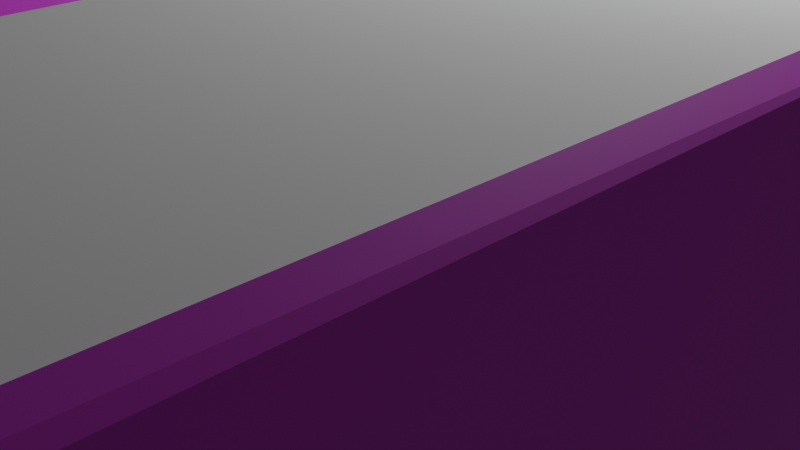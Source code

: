 # Source: 70000-1.blend  (saved by Blender 4.0.36; exported with 4.5.12 LTS)
import bpy
from mathutils import Matrix  # noqa: F401  (used for matrix-valued properties, if any)

bpy.ops.wm.read_factory_settings(use_empty=True)
scene = bpy.context.scene
scene.name = 'Scene'

# ---- collections
col_collection = bpy.data.collections.new('Collection'); scene.collection.children.link(col_collection)

# ---- images (referenced by path relative to the original .blend; pixels are not part of the script)
import os
ASSET_DIR = os.environ.get("B2B_ASSET_DIR", "")  # directory of the original .blend (textures are referenced by path, not embedded)
HERE = os.path.dirname(os.path.abspath(__file__))  # packed textures are extracted next to this script under _unpacked/

def load_image(name, relpath, width, height, colorspace="sRGB"):
    """Load a texture the original file referenced (path relative to the .blend, or extracted next to this script)."""
    p = next((c for c in (os.path.join(HERE, relpath), os.path.join(ASSET_DIR, relpath)) if relpath and os.path.exists(c)), "")
    if p:
        img = bpy.data.images.load(p, check_existing=True)
        img.name = name
    else:  # same state as the original file: an image datablock whose file is absent (Cycles renders it pink)
        img = bpy.data.images.new(name, width, height)
        img.source = "FILE"
        img.filepath = "//" + (relpath or name)
    img.colorspace_settings.name = colorspace
    return img
img_front_png = load_image('front.png', 'front.png', 1024, 1024, 'Non-Color')
img_side1_2_png = load_image('Side1_2.png', 'Side1_2.png', 1024, 1024, 'Non-Color')
img_roof_png = load_image('roof.png', 'roof.png', 1024, 1024, 'Non-Color')
img_roof_png_001 = load_image('roof.png.001', 'roof.png', 1024, 1024, 'Non-Color')
img_skirt_png = load_image('skirt.png', 'skirt.png', 1024, 1024, 'Non-Color')
img_under_png = load_image('under.png', 'under.png', 1024, 1024, 'Non-Color')
img_under_png_001 = load_image('under.png.001', 'under.png', 1024, 1024, 'Non-Color')
img_cooler2_png = load_image('cooler2.png', 'cooler2.png', 1024, 1024, 'Non-Color')
img_cooler_png = load_image('cooler.png', 'cooler.png', 1024, 1024, 'Non-Color')
img_cooler_png_001 = load_image('cooler.png.001', 'cooler.png', 1024, 1024, 'Non-Color')
img_antenna_png = load_image('antenna.png', 'antenna.png', 1024, 1024, 'Non-Color')
img_side1_2_png_001 = load_image('Side1_2.png.001', 'Side1_2.png', 1024, 1024, 'Non-Color')
img_roof_png_002 = load_image('roof.png.002', 'roof.png', 1024, 1024, 'Non-Color')
img_roof_png_003 = load_image('roof.png.003', 'roof.png', 1024, 1024, 'Non-Color')
img_cooler_png_002 = load_image('cooler.png.002', 'cooler.png', 1024, 1024, 'Non-Color')
img_cooler2_png_001 = load_image('cooler2.png.001', 'cooler2.png', 1024, 1024, 'Non-Color')
img_under_png_002 = load_image('under.png.002', 'under.png', 1024, 1024, 'Non-Color')
img_horo2_png = load_image('horo2.png', 'horo2.png', 1024, 1024, 'Non-Color')
img_horo2_png_001 = load_image('horo2.png.001', 'horo2.png', 1024, 1024, 'Non-Color')
img_side1_png = load_image('Side1.png', 'Side1.png', 1024, 1024, 'sRGB')
img_cooler2_png_002 = load_image('cooler2.png.002', 'cooler2.png', 1024, 1024, 'Non-Color')
img_cooler_png_003 = load_image('cooler.png.003', 'cooler.png', 1024, 1024, 'Non-Color')
img_cooler_png_004 = load_image('cooler.png.004', 'cooler.png', 1024, 1024, 'Non-Color')
img_cooler_png_005 = load_image('cooler.png.005', 'cooler.png', 1024, 1024, 'Non-Color')
img_cooler2_png_003 = load_image('cooler2.png.003', 'cooler2.png', 1024, 1024, 'Non-Color')
img_under_png_003 = load_image('under.png.003', 'under.png', 1024, 1024, 'Non-Color')
img_under_png_004 = load_image('under.png.004', 'under.png', 1024, 1024, 'Non-Color')
img_side1_png_002 = load_image('Side1.png.002', 'Side1.png', 1024, 1024, 'sRGB')

# ---- materials (node trees are filled in below, after node groups)
mat_70000tc1material = bpy.data.materials.new('70000tc1Material')
mat_70000tc1material.diffuse_color = (1.0, 1.0, 1.0, 1.0)
mat_70000tc1material.specular_color = (0.0, 0.0, 0.0)
mat_70000tc1material.specular_intensity = 0.0
mat_70000tc1material_001 = bpy.data.materials.new('70000tc1Material.001')
mat_70000tc1material_001.diffuse_color = (1.0, 1.0, 1.0, 1.0)
mat_70000tc1material_001.specular_color = (0.0, 0.0, 0.0)
mat_70000tc1material_001.specular_intensity = 0.0
mat_70000tc1material_002 = bpy.data.materials.new('70000tc1Material.002')
mat_70000tc1material_002.diffuse_color = (1.0, 1.0, 1.0, 1.0)
mat_70000tc1material_002.specular_color = (0.0, 0.0, 0.0)
mat_70000tc1material_002.specular_intensity = 0.0
mat_70000tc1material_003 = bpy.data.materials.new('70000tc1Material.003')
mat_70000tc1material_003.diffuse_color = (1.0, 1.0, 1.0, 1.0)
mat_70000tc1material_003.specular_color = (0.0, 0.0, 0.0)
mat_70000tc1material_003.specular_intensity = 0.0
mat_70000tc1material_004 = bpy.data.materials.new('70000tc1Material.004')
mat_70000tc1material_004.diffuse_color = (1.0, 1.0, 1.0, 1.0)
mat_70000tc1material_004.specular_color = (0.0, 0.0, 0.0)
mat_70000tc1material_004.specular_intensity = 0.0
mat_70000tc1material_005 = bpy.data.materials.new('70000tc1Material.005')
mat_70000tc1material_005.diffuse_color = (1.0, 1.0, 1.0, 1.0)
mat_70000tc1material_005.specular_color = (0.0, 0.0, 0.0)
mat_70000tc1material_005.specular_intensity = 0.0
mat_70000tc1material_006 = bpy.data.materials.new('70000tc1Material.006')
mat_70000tc1material_006.diffuse_color = (1.0, 1.0, 1.0, 1.0)
mat_70000tc1material_006.specular_color = (0.0, 0.0, 0.0)
mat_70000tc1material_006.specular_intensity = 0.0
mat_70000tc1material_007 = bpy.data.materials.new('70000tc1Material.007')
mat_70000tc1material_007.diffuse_color = (1.0, 1.0, 1.0, 1.0)
mat_70000tc1material_007.specular_color = (0.0, 0.0, 0.0)
mat_70000tc1material_007.specular_intensity = 0.0
mat_70000tc1material_008 = bpy.data.materials.new('70000tc1Material.008')
mat_70000tc1material_008.diffuse_color = (1.0, 1.0, 1.0, 1.0)
mat_70000tc1material_008.specular_color = (0.0, 0.0, 0.0)
mat_70000tc1material_008.specular_intensity = 0.0
mat_70000tc1material_009 = bpy.data.materials.new('70000tc1Material.009')
mat_70000tc1material_009.diffuse_color = (1.0, 1.0, 1.0, 1.0)
mat_70000tc1material_009.specular_color = (0.0, 0.0, 0.0)
mat_70000tc1material_009.specular_intensity = 0.0
mat_70000tc1material_010 = bpy.data.materials.new('70000tc1Material.010')
mat_70000tc1material_010.diffuse_color = (1.0, 1.0, 1.0, 1.0)
mat_70000tc1material_010.specular_color = (0.0, 0.0, 0.0)
mat_70000tc1material_010.specular_intensity = 0.0
mat_70000tc1material_011 = bpy.data.materials.new('70000tc1Material.011')
mat_70000tc1material_011.diffuse_color = (1.0, 1.0, 1.0, 1.0)
mat_70000tc1material_011.specular_color = (0.0, 0.0, 0.0)
mat_70000tc1material_011.specular_intensity = 0.0
mat_70000tc1material_012 = bpy.data.materials.new('70000tc1Material.012')
mat_70000tc1material_012.diffuse_color = (1.0, 1.0, 1.0, 1.0)
mat_70000tc1material_012.specular_color = (0.0, 0.0, 0.0)
mat_70000tc1material_012.specular_intensity = 0.0
mat_70000tc1material_013 = bpy.data.materials.new('70000tc1Material.013')
mat_70000tc1material_013.diffuse_color = (1.0, 1.0, 1.0, 1.0)
mat_70000tc1material_013.specular_color = (0.0, 0.0, 0.0)
mat_70000tc1material_013.specular_intensity = 0.0
mat_70000tc1material_014 = bpy.data.materials.new('70000tc1Material.014')
mat_70000tc1material_014.diffuse_color = (1.0, 1.0, 1.0, 1.0)
mat_70000tc1material_014.specular_color = (0.0, 0.0, 0.0)
mat_70000tc1material_014.specular_intensity = 0.0
mat_70000tc1material_015 = bpy.data.materials.new('70000tc1Material.015')
mat_70000tc1material_015.diffuse_color = (1.0, 1.0, 1.0, 1.0)
mat_70000tc1material_015.specular_color = (0.0, 0.0, 0.0)
mat_70000tc1material_015.specular_intensity = 0.0
mat_70000tc1material_016 = bpy.data.materials.new('70000tc1Material.016')
mat_70000tc1material_016.diffuse_color = (1.0, 1.0, 1.0, 1.0)
mat_70000tc1material_016.specular_color = (0.0, 0.0, 0.0)
mat_70000tc1material_016.specular_intensity = 0.0
mat_70000tc1material_017 = bpy.data.materials.new('70000tc1Material.017')
mat_70000tc1material_017.diffuse_color = (1.0, 1.0, 1.0, 1.0)
mat_70000tc1material_017.specular_color = (0.0, 0.0, 0.0)
mat_70000tc1material_017.specular_intensity = 0.0
mat_70000tc1material_018 = bpy.data.materials.new('70000tc1Material.018')
mat_70000tc1material_018.diffuse_color = (1.0, 1.0, 1.0, 1.0)
mat_70000tc1material_018.specular_color = (0.0, 0.0, 0.0)
mat_70000tc1material_018.specular_intensity = 0.0
mat_70000tc1material_019 = bpy.data.materials.new('70000tc1Material.019')
mat_70000tc1material_019.diffuse_color = (0.0, 0.0, 0.0, 1.0)
mat_70000tc1material_019.specular_color = (0.0, 0.0, 0.0)
mat_70000tc1material_019.specular_intensity = 0.0
mat_70000tc1material_020 = bpy.data.materials.new('70000tc1Material.020')
mat_70000tc1material_020.diffuse_color = (1.0, 1.0, 1.0, 1.0)
mat_70000tc1material_020.specular_color = (0.0, 0.0, 0.0)
mat_70000tc1material_020.specular_intensity = 0.0
mat_001 = bpy.data.materials.new('マテリアル.001')
mat_001.use_transparent_shadow = False
mat_x = bpy.data.materials.new('マテリアル')
mat_x.use_transparent_shadow = False
mat_002 = bpy.data.materials.new('マテリアル.002')
mat_002.use_transparent_shadow = False
mat_70000tc1material_022 = bpy.data.materials.new('70000tc1Material.022')
mat_70000tc1material_022.diffuse_color = (1.0, 1.0, 1.0, 1.0)
mat_70000tc1material_022.specular_color = (0.0, 0.0, 0.0)
mat_70000tc1material_022.specular_intensity = 0.0
mat_70000tc1material_023 = bpy.data.materials.new('70000tc1Material.023')
mat_70000tc1material_023.diffuse_color = (1.0, 1.0, 1.0, 1.0)
mat_70000tc1material_023.specular_color = (0.0, 0.0, 0.0)
mat_70000tc1material_023.specular_intensity = 0.0
mat_70000tc1material_024 = bpy.data.materials.new('70000tc1Material.024')
mat_70000tc1material_024.diffuse_color = (1.0, 1.0, 1.0, 1.0)
mat_70000tc1material_024.specular_color = (0.0, 0.0, 0.0)
mat_70000tc1material_024.specular_intensity = 0.0
mat_70000tc1material_025 = bpy.data.materials.new('70000tc1Material.025')
mat_70000tc1material_025.diffuse_color = (1.0, 1.0, 1.0, 1.0)
mat_70000tc1material_025.specular_color = (0.0, 0.0, 0.0)
mat_70000tc1material_025.specular_intensity = 0.0
mat_70000tc1material_026 = bpy.data.materials.new('70000tc1Material.026')
mat_70000tc1material_026.diffuse_color = (1.0, 1.0, 1.0, 1.0)
mat_70000tc1material_026.specular_color = (0.0, 0.0, 0.0)
mat_70000tc1material_026.specular_intensity = 0.0
mat_70000tc1material_027 = bpy.data.materials.new('70000tc1Material.027')
mat_70000tc1material_027.diffuse_color = (1.0, 1.0, 1.0, 1.0)
mat_70000tc1material_027.specular_color = (0.0, 0.0, 0.0)
mat_70000tc1material_027.specular_intensity = 0.0
mat_70000tc1material_028 = bpy.data.materials.new('70000tc1Material.028')
mat_70000tc1material_028.diffuse_color = (1.0, 1.0, 1.0, 1.0)
mat_70000tc1material_028.specular_color = (0.0, 0.0, 0.0)
mat_70000tc1material_028.specular_intensity = 0.0
mat_70000tc1material_029 = bpy.data.materials.new('70000tc1Material.029')
mat_70000tc1material_029.diffuse_color = (0.0, 0.0, 0.0, 1.0)
mat_70000tc1material_029.specular_color = (0.0, 0.0, 0.0)
mat_70000tc1material_029.specular_intensity = 0.0
mat_004 = bpy.data.materials.new('マテリアル.004')
mat_004.use_transparent_shadow = False

# ---- material node trees
mat_70000tc1material.use_nodes = True; mat_70000tc1material.node_tree.nodes.clear()
_N = mat_70000tc1material.node_tree.nodes; _L = mat_70000tc1material.node_tree.links
n0 = _N.new('ShaderNodeBsdfPrincipled'); n0.name = 'プリンシプルBSDF'; n0.location = (10, 300)
n0.inputs[3].default_value = 1.45
n0.inputs[13].default_value = 0.0
n0.inputs[14].default_value = (0.0, 0.0, 0.0, 1.0)
n0.inputs[27].default_value = (0.0, 0.0, 0.0, 1.0)
n1 = _N.new('ShaderNodeOutputMaterial'); n1.name = 'マテリアル出力'; n1.location = (300, 300)
n2 = _N.new('ShaderNodeTexImage'); n2.name = '画像テクスチャ'; n2.location = (-300, 150)
n2.image = img_front_png
n3 = _N.new('ShaderNodeMath'); n3.name = 'Math'; n3.location = (0, 0)
n3.hide = True
n3.operation = 'GREATER_THAN'
_L.new(n0.outputs[0], n1.inputs[0])
_L.new(n2.outputs[0], n0.inputs[0])
_L.new(n2.outputs[1], n3.inputs[0])
_L.new(n3.outputs[0], n0.inputs[4])
n1.is_active_output = True
mat_70000tc1material_001.use_nodes = True; mat_70000tc1material_001.node_tree.nodes.clear()
_N = mat_70000tc1material_001.node_tree.nodes; _L = mat_70000tc1material_001.node_tree.links
n0 = _N.new('ShaderNodeBsdfPrincipled'); n0.name = 'プリンシプルBSDF'; n0.location = (10, 300)
n0.inputs[3].default_value = 1.45
n0.inputs[13].default_value = 0.0
n0.inputs[14].default_value = (0.0, 0.0, 0.0, 1.0)
n0.inputs[27].default_value = (0.0, 0.0, 0.0, 1.0)
n1 = _N.new('ShaderNodeOutputMaterial'); n1.name = 'マテリアル出力'; n1.location = (300, 300)
n2 = _N.new('ShaderNodeTexImage'); n2.name = '画像テクスチャ'; n2.location = (-300, 150)
n2.image = img_side1_2_png
n3 = _N.new('ShaderNodeMath'); n3.name = 'Math'; n3.location = (0, 0)
n3.hide = True
n3.operation = 'GREATER_THAN'
_L.new(n0.outputs[0], n1.inputs[0])
_L.new(n2.outputs[0], n0.inputs[0])
_L.new(n2.outputs[1], n3.inputs[0])
_L.new(n3.outputs[0], n0.inputs[4])
n1.is_active_output = True
mat_70000tc1material_002.use_nodes = True; mat_70000tc1material_002.node_tree.nodes.clear()
_N = mat_70000tc1material_002.node_tree.nodes; _L = mat_70000tc1material_002.node_tree.links
n0 = _N.new('ShaderNodeBsdfPrincipled'); n0.name = 'プリンシプルBSDF'; n0.location = (10, 300)
n0.inputs[3].default_value = 1.45
n0.inputs[13].default_value = 0.0
n0.inputs[14].default_value = (0.0, 0.0, 0.0, 1.0)
n0.inputs[27].default_value = (0.0, 0.0, 0.0, 1.0)
n1 = _N.new('ShaderNodeOutputMaterial'); n1.name = 'マテリアル出力'; n1.location = (300, 300)
n2 = _N.new('ShaderNodeTexImage'); n2.name = '画像テクスチャ'; n2.location = (-300, 150)
n2.image = img_roof_png
n3 = _N.new('ShaderNodeMath'); n3.name = 'Math'; n3.location = (0, 0)
n3.hide = True
n3.operation = 'GREATER_THAN'
_L.new(n0.outputs[0], n1.inputs[0])
_L.new(n2.outputs[0], n0.inputs[0])
_L.new(n2.outputs[1], n3.inputs[0])
_L.new(n3.outputs[0], n0.inputs[4])
n1.is_active_output = True
mat_70000tc1material_003.use_nodes = True; mat_70000tc1material_003.node_tree.nodes.clear()
_N = mat_70000tc1material_003.node_tree.nodes; _L = mat_70000tc1material_003.node_tree.links
n0 = _N.new('ShaderNodeBsdfPrincipled'); n0.name = 'プリンシプルBSDF'; n0.location = (10, 300)
n0.inputs[3].default_value = 1.45
n0.inputs[13].default_value = 0.0
n0.inputs[14].default_value = (0.0, 0.0, 0.0, 1.0)
n0.inputs[27].default_value = (0.0, 0.0, 0.0, 1.0)
n1 = _N.new('ShaderNodeOutputMaterial'); n1.name = 'マテリアル出力'; n1.location = (300, 300)
n2 = _N.new('ShaderNodeTexImage'); n2.name = '画像テクスチャ'; n2.location = (-300, 150)
n2.image = img_roof_png_001
n3 = _N.new('ShaderNodeMath'); n3.name = 'Math'; n3.location = (0, 0)
n3.hide = True
n3.operation = 'GREATER_THAN'
_L.new(n0.outputs[0], n1.inputs[0])
_L.new(n2.outputs[0], n0.inputs[0])
_L.new(n2.outputs[1], n3.inputs[0])
_L.new(n3.outputs[0], n0.inputs[4])
n1.is_active_output = True
mat_70000tc1material_004.use_nodes = True; mat_70000tc1material_004.node_tree.nodes.clear()
_N = mat_70000tc1material_004.node_tree.nodes; _L = mat_70000tc1material_004.node_tree.links
n0 = _N.new('ShaderNodeBsdfPrincipled'); n0.name = 'プリンシプルBSDF'; n0.location = (10, 300)
n0.inputs[3].default_value = 1.45
n0.inputs[13].default_value = 0.0
n0.inputs[14].default_value = (0.0, 0.0, 0.0, 1.0)
n0.inputs[27].default_value = (0.0, 0.0, 0.0, 1.0)
n1 = _N.new('ShaderNodeOutputMaterial'); n1.name = 'マテリアル出力'; n1.location = (300, 300)
n2 = _N.new('ShaderNodeTexImage'); n2.name = '画像テクスチャ'; n2.location = (-300, 150)
n2.image = img_skirt_png
n3 = _N.new('ShaderNodeMath'); n3.name = 'Math'; n3.location = (0, 0)
n3.hide = True
n3.operation = 'GREATER_THAN'
_L.new(n0.outputs[0], n1.inputs[0])
_L.new(n2.outputs[0], n0.inputs[0])
_L.new(n2.outputs[1], n3.inputs[0])
_L.new(n3.outputs[0], n0.inputs[4])
n1.is_active_output = True
mat_70000tc1material_005.use_nodes = True; mat_70000tc1material_005.node_tree.nodes.clear()
_N = mat_70000tc1material_005.node_tree.nodes; _L = mat_70000tc1material_005.node_tree.links
n0 = _N.new('ShaderNodeBsdfPrincipled'); n0.name = 'プリンシプルBSDF'; n0.location = (10, 300)
n0.inputs[3].default_value = 1.45
n0.inputs[13].default_value = 0.0
n0.inputs[14].default_value = (0.0, 0.0, 0.0, 1.0)
n0.inputs[27].default_value = (0.0, 0.0, 0.0, 1.0)
n1 = _N.new('ShaderNodeOutputMaterial'); n1.name = 'マテリアル出力'; n1.location = (300, 300)
n2 = _N.new('ShaderNodeTexImage'); n2.name = '画像テクスチャ'; n2.location = (-300, 150)
n2.image = img_under_png
n3 = _N.new('ShaderNodeMath'); n3.name = 'Math'; n3.location = (0, 0)
n3.hide = True
n3.operation = 'GREATER_THAN'
_L.new(n0.outputs[0], n1.inputs[0])
_L.new(n2.outputs[0], n0.inputs[0])
_L.new(n2.outputs[1], n3.inputs[0])
_L.new(n3.outputs[0], n0.inputs[4])
n1.is_active_output = True
mat_70000tc1material_006.use_nodes = True; mat_70000tc1material_006.node_tree.nodes.clear()
_N = mat_70000tc1material_006.node_tree.nodes; _L = mat_70000tc1material_006.node_tree.links
n0 = _N.new('ShaderNodeBsdfPrincipled'); n0.name = 'プリンシプルBSDF'; n0.location = (10, 300)
n0.inputs[3].default_value = 1.45
n0.inputs[13].default_value = 0.0
n0.inputs[14].default_value = (0.0, 0.0, 0.0, 1.0)
n0.inputs[27].default_value = (0.0, 0.0, 0.0, 1.0)
n1 = _N.new('ShaderNodeOutputMaterial'); n1.name = 'マテリアル出力'; n1.location = (300, 300)
n2 = _N.new('ShaderNodeTexImage'); n2.name = '画像テクスチャ'; n2.location = (-300, 150)
n2.image = img_under_png_001
n3 = _N.new('ShaderNodeMath'); n3.name = 'Math'; n3.location = (0, 0)
n3.hide = True
n3.operation = 'GREATER_THAN'
_L.new(n0.outputs[0], n1.inputs[0])
_L.new(n2.outputs[0], n0.inputs[0])
_L.new(n2.outputs[1], n3.inputs[0])
_L.new(n3.outputs[0], n0.inputs[4])
n1.is_active_output = True
mat_70000tc1material_007.use_nodes = True; mat_70000tc1material_007.node_tree.nodes.clear()
_N = mat_70000tc1material_007.node_tree.nodes; _L = mat_70000tc1material_007.node_tree.links
n0 = _N.new('ShaderNodeBsdfPrincipled'); n0.name = 'プリンシプルBSDF'; n0.location = (10, 300)
n0.inputs[3].default_value = 1.45
n0.inputs[13].default_value = 0.0
n0.inputs[14].default_value = (0.0, 0.0, 0.0, 1.0)
n0.inputs[27].default_value = (0.0, 0.0, 0.0, 1.0)
n1 = _N.new('ShaderNodeOutputMaterial'); n1.name = 'マテリアル出力'; n1.location = (300, 300)
n2 = _N.new('ShaderNodeTexImage'); n2.name = '画像テクスチャ'; n2.location = (-300, 150)
n2.image = img_cooler2_png
n3 = _N.new('ShaderNodeMath'); n3.name = 'Math'; n3.location = (0, 0)
n3.hide = True
n3.operation = 'GREATER_THAN'
_L.new(n0.outputs[0], n1.inputs[0])
_L.new(n2.outputs[0], n0.inputs[0])
_L.new(n2.outputs[1], n3.inputs[0])
_L.new(n3.outputs[0], n0.inputs[4])
n1.is_active_output = True
mat_70000tc1material_008.use_nodes = True; mat_70000tc1material_008.node_tree.nodes.clear()
_N = mat_70000tc1material_008.node_tree.nodes; _L = mat_70000tc1material_008.node_tree.links
n0 = _N.new('ShaderNodeBsdfPrincipled'); n0.name = 'プリンシプルBSDF'; n0.location = (10, 300)
n0.inputs[3].default_value = 1.45
n0.inputs[13].default_value = 0.0
n0.inputs[14].default_value = (0.0, 0.0, 0.0, 1.0)
n0.inputs[27].default_value = (0.0, 0.0, 0.0, 1.0)
n1 = _N.new('ShaderNodeOutputMaterial'); n1.name = 'マテリアル出力'; n1.location = (300, 300)
n2 = _N.new('ShaderNodeTexImage'); n2.name = '画像テクスチャ'; n2.location = (-300, 150)
n2.image = img_cooler_png
n3 = _N.new('ShaderNodeMath'); n3.name = 'Math'; n3.location = (0, 0)
n3.hide = True
n3.operation = 'GREATER_THAN'
_L.new(n0.outputs[0], n1.inputs[0])
_L.new(n2.outputs[0], n0.inputs[0])
_L.new(n2.outputs[1], n3.inputs[0])
_L.new(n3.outputs[0], n0.inputs[4])
n1.is_active_output = True
mat_70000tc1material_009.use_nodes = True; mat_70000tc1material_009.node_tree.nodes.clear()
_N = mat_70000tc1material_009.node_tree.nodes; _L = mat_70000tc1material_009.node_tree.links
n0 = _N.new('ShaderNodeBsdfPrincipled'); n0.name = 'プリンシプルBSDF'; n0.location = (10, 300)
n0.inputs[3].default_value = 1.45
n0.inputs[13].default_value = 0.0
n0.inputs[14].default_value = (0.0, 0.0, 0.0, 1.0)
n0.inputs[27].default_value = (0.0, 0.0, 0.0, 1.0)
n1 = _N.new('ShaderNodeOutputMaterial'); n1.name = 'マテリアル出力'; n1.location = (300, 300)
n2 = _N.new('ShaderNodeTexImage'); n2.name = '画像テクスチャ'; n2.location = (-300, 150)
n2.image = img_cooler_png_001
n3 = _N.new('ShaderNodeMath'); n3.name = 'Math'; n3.location = (0, 0)
n3.hide = True
n3.operation = 'GREATER_THAN'
_L.new(n0.outputs[0], n1.inputs[0])
_L.new(n2.outputs[0], n0.inputs[0])
_L.new(n2.outputs[1], n3.inputs[0])
_L.new(n3.outputs[0], n0.inputs[4])
n1.is_active_output = True
mat_70000tc1material_010.use_nodes = True; mat_70000tc1material_010.node_tree.nodes.clear()
_N = mat_70000tc1material_010.node_tree.nodes; _L = mat_70000tc1material_010.node_tree.links
n0 = _N.new('ShaderNodeBsdfPrincipled'); n0.name = 'プリンシプルBSDF'; n0.location = (10, 300)
n0.inputs[3].default_value = 1.45
n0.inputs[13].default_value = 0.0
n0.inputs[14].default_value = (0.0, 0.0, 0.0, 1.0)
n0.inputs[27].default_value = (0.0, 0.0, 0.0, 1.0)
n1 = _N.new('ShaderNodeOutputMaterial'); n1.name = 'マテリアル出力'; n1.location = (300, 300)
n2 = _N.new('ShaderNodeTexImage'); n2.name = '画像テクスチャ'; n2.location = (-300, 150)
n2.image = img_antenna_png
n3 = _N.new('ShaderNodeMath'); n3.name = 'Math'; n3.location = (0, 0)
n3.hide = True
n3.operation = 'GREATER_THAN'
_L.new(n0.outputs[0], n1.inputs[0])
_L.new(n2.outputs[0], n0.inputs[0])
_L.new(n2.outputs[1], n3.inputs[0])
_L.new(n3.outputs[0], n0.inputs[4])
n1.is_active_output = True
mat_70000tc1material_011.use_nodes = True; mat_70000tc1material_011.node_tree.nodes.clear()
_N = mat_70000tc1material_011.node_tree.nodes; _L = mat_70000tc1material_011.node_tree.links
n0 = _N.new('ShaderNodeBsdfPrincipled'); n0.name = 'プリンシプルBSDF'; n0.location = (10, 300)
n0.inputs[3].default_value = 1.45
n0.inputs[13].default_value = 0.0
n0.inputs[14].default_value = (0.0, 0.0, 0.0, 1.0)
n0.inputs[27].default_value = (0.0, 0.0, 0.0, 1.0)
n1 = _N.new('ShaderNodeOutputMaterial'); n1.name = 'マテリアル出力'; n1.location = (300, 300)
n2 = _N.new('ShaderNodeTexImage'); n2.name = '画像テクスチャ'; n2.location = (-300, 150)
n2.image = img_side1_2_png_001
n3 = _N.new('ShaderNodeMath'); n3.name = 'Math'; n3.location = (0, 0)
n3.hide = True
n3.operation = 'GREATER_THAN'
_L.new(n0.outputs[0], n1.inputs[0])
_L.new(n2.outputs[0], n0.inputs[0])
_L.new(n2.outputs[1], n3.inputs[0])
_L.new(n3.outputs[0], n0.inputs[4])
n1.is_active_output = True
mat_70000tc1material_012.use_nodes = True; mat_70000tc1material_012.node_tree.nodes.clear()
_N = mat_70000tc1material_012.node_tree.nodes; _L = mat_70000tc1material_012.node_tree.links
n0 = _N.new('ShaderNodeBsdfPrincipled'); n0.name = 'プリンシプルBSDF'; n0.location = (10, 300)
n0.inputs[3].default_value = 1.45
n0.inputs[13].default_value = 0.0
n0.inputs[14].default_value = (0.0, 0.0, 0.0, 1.0)
n0.inputs[27].default_value = (0.0, 0.0, 0.0, 1.0)
n1 = _N.new('ShaderNodeOutputMaterial'); n1.name = 'マテリアル出力'; n1.location = (300, 300)
n2 = _N.new('ShaderNodeTexImage'); n2.name = '画像テクスチャ'; n2.location = (-300, 150)
n2.image = img_roof_png_002
n3 = _N.new('ShaderNodeMath'); n3.name = 'Math'; n3.location = (0, 0)
n3.hide = True
n3.operation = 'GREATER_THAN'
_L.new(n0.outputs[0], n1.inputs[0])
_L.new(n2.outputs[0], n0.inputs[0])
_L.new(n2.outputs[1], n3.inputs[0])
_L.new(n3.outputs[0], n0.inputs[4])
n1.is_active_output = True
mat_70000tc1material_013.use_nodes = True; mat_70000tc1material_013.node_tree.nodes.clear()
_N = mat_70000tc1material_013.node_tree.nodes; _L = mat_70000tc1material_013.node_tree.links
n0 = _N.new('ShaderNodeBsdfPrincipled'); n0.name = 'プリンシプルBSDF'; n0.location = (10, 300)
n0.inputs[3].default_value = 1.45
n0.inputs[13].default_value = 0.0
n0.inputs[14].default_value = (0.0, 0.0, 0.0, 1.0)
n0.inputs[27].default_value = (0.0, 0.0, 0.0, 1.0)
n1 = _N.new('ShaderNodeOutputMaterial'); n1.name = 'マテリアル出力'; n1.location = (300, 300)
n2 = _N.new('ShaderNodeTexImage'); n2.name = '画像テクスチャ'; n2.location = (-300, 150)
n2.image = img_roof_png_003
n3 = _N.new('ShaderNodeMath'); n3.name = 'Math'; n3.location = (0, 0)
n3.hide = True
n3.operation = 'GREATER_THAN'
_L.new(n0.outputs[0], n1.inputs[0])
_L.new(n2.outputs[0], n0.inputs[0])
_L.new(n2.outputs[1], n3.inputs[0])
_L.new(n3.outputs[0], n0.inputs[4])
n1.is_active_output = True
mat_70000tc1material_014.use_nodes = True; mat_70000tc1material_014.node_tree.nodes.clear()
_N = mat_70000tc1material_014.node_tree.nodes; _L = mat_70000tc1material_014.node_tree.links
n0 = _N.new('ShaderNodeBsdfPrincipled'); n0.name = 'プリンシプルBSDF'; n0.location = (10, 300)
n0.inputs[3].default_value = 1.45
n0.inputs[13].default_value = 0.0
n0.inputs[14].default_value = (0.0, 0.0, 0.0, 1.0)
n0.inputs[27].default_value = (0.0, 0.0, 0.0, 1.0)
n1 = _N.new('ShaderNodeOutputMaterial'); n1.name = 'マテリアル出力'; n1.location = (300, 300)
n2 = _N.new('ShaderNodeTexImage'); n2.name = '画像テクスチャ'; n2.location = (-300, 150)
n2.image = img_cooler_png_002
n3 = _N.new('ShaderNodeMath'); n3.name = 'Math'; n3.location = (0, 0)
n3.hide = True
n3.operation = 'GREATER_THAN'
_L.new(n0.outputs[0], n1.inputs[0])
_L.new(n2.outputs[0], n0.inputs[0])
_L.new(n2.outputs[1], n3.inputs[0])
_L.new(n3.outputs[0], n0.inputs[4])
n1.is_active_output = True
mat_70000tc1material_015.use_nodes = True; mat_70000tc1material_015.node_tree.nodes.clear()
_N = mat_70000tc1material_015.node_tree.nodes; _L = mat_70000tc1material_015.node_tree.links
n0 = _N.new('ShaderNodeBsdfPrincipled'); n0.name = 'プリンシプルBSDF'; n0.location = (10, 300)
n0.inputs[3].default_value = 1.45
n0.inputs[13].default_value = 0.0
n0.inputs[14].default_value = (0.0, 0.0, 0.0, 1.0)
n0.inputs[27].default_value = (0.0, 0.0, 0.0, 1.0)
n1 = _N.new('ShaderNodeOutputMaterial'); n1.name = 'マテリアル出力'; n1.location = (300, 300)
n2 = _N.new('ShaderNodeTexImage'); n2.name = '画像テクスチャ'; n2.location = (-300, 150)
n2.image = img_cooler2_png_001
n3 = _N.new('ShaderNodeMath'); n3.name = 'Math'; n3.location = (0, 0)
n3.hide = True
n3.operation = 'GREATER_THAN'
_L.new(n0.outputs[0], n1.inputs[0])
_L.new(n2.outputs[0], n0.inputs[0])
_L.new(n2.outputs[1], n3.inputs[0])
_L.new(n3.outputs[0], n0.inputs[4])
n1.is_active_output = True
mat_70000tc1material_016.use_nodes = True; mat_70000tc1material_016.node_tree.nodes.clear()
_N = mat_70000tc1material_016.node_tree.nodes; _L = mat_70000tc1material_016.node_tree.links
n0 = _N.new('ShaderNodeBsdfPrincipled'); n0.name = 'プリンシプルBSDF'; n0.location = (10, 300)
n0.inputs[3].default_value = 1.45
n0.inputs[13].default_value = 0.0
n0.inputs[14].default_value = (0.0, 0.0, 0.0, 1.0)
n0.inputs[27].default_value = (0.0, 0.0, 0.0, 1.0)
n1 = _N.new('ShaderNodeOutputMaterial'); n1.name = 'マテリアル出力'; n1.location = (300, 300)
n2 = _N.new('ShaderNodeTexImage'); n2.name = '画像テクスチャ'; n2.location = (-300, 150)
n2.image = img_under_png_002
n3 = _N.new('ShaderNodeMath'); n3.name = 'Math'; n3.location = (0, 0)
n3.hide = True
n3.operation = 'GREATER_THAN'
_L.new(n0.outputs[0], n1.inputs[0])
_L.new(n2.outputs[0], n0.inputs[0])
_L.new(n2.outputs[1], n3.inputs[0])
_L.new(n3.outputs[0], n0.inputs[4])
n1.is_active_output = True
mat_70000tc1material_017.use_nodes = True; mat_70000tc1material_017.node_tree.nodes.clear()
_N = mat_70000tc1material_017.node_tree.nodes; _L = mat_70000tc1material_017.node_tree.links
n0 = _N.new('ShaderNodeBsdfPrincipled'); n0.name = 'プリンシプルBSDF'; n0.location = (10, 300)
n0.inputs[0].default_value = (1.0, 1.0, 1.0, 1.0)
n0.inputs[3].default_value = 1.45
n0.inputs[13].default_value = 0.0
n0.inputs[14].default_value = (0.0, 0.0, 0.0, 1.0)
n0.inputs[27].default_value = (0.0, 0.0, 0.0, 1.0)
n1 = _N.new('ShaderNodeOutputMaterial'); n1.name = 'マテリアル出力'; n1.location = (300, 300)
_L.new(n0.outputs[0], n1.inputs[0])
n1.is_active_output = True
mat_70000tc1material_018.use_nodes = True; mat_70000tc1material_018.node_tree.nodes.clear()
_N = mat_70000tc1material_018.node_tree.nodes; _L = mat_70000tc1material_018.node_tree.links
n0 = _N.new('ShaderNodeBsdfPrincipled'); n0.name = 'プリンシプルBSDF'; n0.location = (10, 300)
n0.inputs[3].default_value = 1.45
n0.inputs[13].default_value = 0.0
n0.inputs[14].default_value = (0.0, 0.0, 0.0, 1.0)
n0.inputs[27].default_value = (0.0, 0.0, 0.0, 1.0)
n1 = _N.new('ShaderNodeOutputMaterial'); n1.name = 'マテリアル出力'; n1.location = (300, 300)
n2 = _N.new('ShaderNodeTexImage'); n2.name = '画像テクスチャ'; n2.location = (-300, 150)
n2.image = img_horo2_png
n3 = _N.new('ShaderNodeMath'); n3.name = 'Math'; n3.location = (0, 0)
n3.hide = True
n3.operation = 'GREATER_THAN'
_L.new(n0.outputs[0], n1.inputs[0])
_L.new(n2.outputs[0], n0.inputs[0])
_L.new(n2.outputs[1], n3.inputs[0])
_L.new(n3.outputs[0], n0.inputs[4])
n1.is_active_output = True
mat_70000tc1material_019.use_nodes = True; mat_70000tc1material_019.node_tree.nodes.clear()
_N = mat_70000tc1material_019.node_tree.nodes; _L = mat_70000tc1material_019.node_tree.links
n0 = _N.new('ShaderNodeBsdfPrincipled'); n0.name = 'プリンシプルBSDF'; n0.location = (10, 300)
n0.inputs[0].default_value = (0.0, 0.0, 0.0, 1.0)
n0.inputs[3].default_value = 1.45
n0.inputs[13].default_value = 0.0
n0.inputs[14].default_value = (0.0, 0.0, 0.0, 1.0)
n0.inputs[27].default_value = (0.0, 0.0, 0.0, 1.0)
n1 = _N.new('ShaderNodeOutputMaterial'); n1.name = 'マテリアル出力'; n1.location = (300, 300)
_L.new(n0.outputs[0], n1.inputs[0])
n1.is_active_output = True
mat_70000tc1material_020.use_nodes = True; mat_70000tc1material_020.node_tree.nodes.clear()
_N = mat_70000tc1material_020.node_tree.nodes; _L = mat_70000tc1material_020.node_tree.links
n0 = _N.new('ShaderNodeBsdfPrincipled'); n0.name = 'プリンシプルBSDF'; n0.location = (10, 300)
n0.inputs[3].default_value = 1.45
n0.inputs[13].default_value = 0.0
n0.inputs[14].default_value = (0.0, 0.0, 0.0, 1.0)
n0.inputs[27].default_value = (0.0, 0.0, 0.0, 1.0)
n1 = _N.new('ShaderNodeOutputMaterial'); n1.name = 'マテリアル出力'; n1.location = (300, 300)
n2 = _N.new('ShaderNodeTexImage'); n2.name = '画像テクスチャ'; n2.location = (-300, 150)
n2.image = img_horo2_png_001
n3 = _N.new('ShaderNodeMath'); n3.name = 'Math'; n3.location = (0, 0)
n3.hide = True
n3.operation = 'GREATER_THAN'
_L.new(n0.outputs[0], n1.inputs[0])
_L.new(n2.outputs[0], n0.inputs[0])
_L.new(n2.outputs[1], n3.inputs[0])
_L.new(n3.outputs[0], n0.inputs[4])
n1.is_active_output = True
mat_001.use_nodes = True; mat_001.node_tree.nodes.clear()
_N = mat_001.node_tree.nodes; _L = mat_001.node_tree.links
n0 = _N.new('ShaderNodeBsdfPrincipled'); n0.name = 'プリンシプルBSDF'; n0.location = (10, 300)
n0.inputs[3].default_value = 1.45
n1 = _N.new('ShaderNodeOutputMaterial'); n1.name = 'マテリアル出力'; n1.location = (300, 300)
n2 = _N.new('ShaderNodeTexImage'); n2.name = '画像テクスチャ'; n2.location = (-280, 275)
n2.image = img_side1_png
_L.new(n0.outputs[0], n1.inputs[0])
_L.new(n2.outputs[0], n0.inputs[0])
n1.is_active_output = True
mat_x.use_nodes = True; mat_x.node_tree.nodes.clear()
_N = mat_x.node_tree.nodes; _L = mat_x.node_tree.links
n0 = _N.new('ShaderNodeBsdfPrincipled'); n0.name = 'プリンシプルBSDF'; n0.location = (10, 300)
n0.inputs[2].default_value = 0.0
n0.inputs[3].default_value = 1.0
n1 = _N.new('ShaderNodeOutputMaterial'); n1.name = 'マテリアル出力'; n1.location = (300, 300)
n2 = _N.new('ShaderNodeTexImage'); n2.name = '画像テクスチャ'; n2.location = (-280, 275)
n2.image = img_front_png
_L.new(n0.outputs[0], n1.inputs[0])
_L.new(n2.outputs[0], n0.inputs[0])
n1.is_active_output = True
mat_002.use_nodes = True; mat_002.node_tree.nodes.clear()
_N = mat_002.node_tree.nodes; _L = mat_002.node_tree.links
n0 = _N.new('ShaderNodeBsdfPrincipled'); n0.name = 'プリンシプルBSDF'; n0.location = (10, 300)
n0.inputs[3].default_value = 1.45
n1 = _N.new('ShaderNodeOutputMaterial'); n1.name = 'マテリアル出力'; n1.location = (300, 300)
n2 = _N.new('ShaderNodeTexImage'); n2.name = '画像テクスチャ'; n2.location = (-280, 275)
n2.image = img_skirt_png
_L.new(n0.outputs[0], n1.inputs[0])
_L.new(n2.outputs[0], n0.inputs[0])
n1.is_active_output = True
mat_70000tc1material_022.use_nodes = True; mat_70000tc1material_022.node_tree.nodes.clear()
_N = mat_70000tc1material_022.node_tree.nodes; _L = mat_70000tc1material_022.node_tree.links
n0 = _N.new('ShaderNodeBsdfPrincipled'); n0.name = 'プリンシプルBSDF'; n0.location = (10, 300)
n0.inputs[3].default_value = 1.45
n0.inputs[13].default_value = 0.0
n0.inputs[14].default_value = (0.0, 0.0, 0.0, 1.0)
n0.inputs[27].default_value = (0.0, 0.0, 0.0, 1.0)
n1 = _N.new('ShaderNodeOutputMaterial'); n1.name = 'マテリアル出力'; n1.location = (300, 300)
n2 = _N.new('ShaderNodeTexImage'); n2.name = '画像テクスチャ'; n2.location = (-300, 150)
n2.image = img_cooler2_png_002
n3 = _N.new('ShaderNodeMath'); n3.name = 'Math'; n3.location = (0, 0)
n3.hide = True
n3.operation = 'GREATER_THAN'
_L.new(n0.outputs[0], n1.inputs[0])
_L.new(n2.outputs[0], n0.inputs[0])
_L.new(n2.outputs[1], n3.inputs[0])
_L.new(n3.outputs[0], n0.inputs[4])
n1.is_active_output = True
mat_70000tc1material_023.use_nodes = True; mat_70000tc1material_023.node_tree.nodes.clear()
_N = mat_70000tc1material_023.node_tree.nodes; _L = mat_70000tc1material_023.node_tree.links
n0 = _N.new('ShaderNodeBsdfPrincipled'); n0.name = 'プリンシプルBSDF'; n0.location = (10, 300)
n0.inputs[3].default_value = 1.45
n0.inputs[13].default_value = 0.0
n0.inputs[14].default_value = (0.0, 0.0, 0.0, 1.0)
n0.inputs[27].default_value = (0.0, 0.0, 0.0, 1.0)
n1 = _N.new('ShaderNodeOutputMaterial'); n1.name = 'マテリアル出力'; n1.location = (300, 300)
n2 = _N.new('ShaderNodeTexImage'); n2.name = '画像テクスチャ'; n2.location = (-300, 150)
n2.image = img_cooler_png_003
n3 = _N.new('ShaderNodeMath'); n3.name = 'Math'; n3.location = (0, 0)
n3.hide = True
n3.operation = 'GREATER_THAN'
_L.new(n0.outputs[0], n1.inputs[0])
_L.new(n2.outputs[0], n0.inputs[0])
_L.new(n2.outputs[1], n3.inputs[0])
_L.new(n3.outputs[0], n0.inputs[4])
n1.is_active_output = True
mat_70000tc1material_024.use_nodes = True; mat_70000tc1material_024.node_tree.nodes.clear()
_N = mat_70000tc1material_024.node_tree.nodes; _L = mat_70000tc1material_024.node_tree.links
n0 = _N.new('ShaderNodeBsdfPrincipled'); n0.name = 'プリンシプルBSDF'; n0.location = (10, 300)
n0.inputs[3].default_value = 1.45
n0.inputs[13].default_value = 0.0
n0.inputs[14].default_value = (0.0, 0.0, 0.0, 1.0)
n0.inputs[27].default_value = (0.0, 0.0, 0.0, 1.0)
n1 = _N.new('ShaderNodeOutputMaterial'); n1.name = 'マテリアル出力'; n1.location = (300, 300)
n2 = _N.new('ShaderNodeTexImage'); n2.name = '画像テクスチャ'; n2.location = (-300, 150)
n2.image = img_cooler_png_004
n3 = _N.new('ShaderNodeMath'); n3.name = 'Math'; n3.location = (0, 0)
n3.hide = True
n3.operation = 'GREATER_THAN'
_L.new(n0.outputs[0], n1.inputs[0])
_L.new(n2.outputs[0], n0.inputs[0])
_L.new(n2.outputs[1], n3.inputs[0])
_L.new(n3.outputs[0], n0.inputs[4])
n1.is_active_output = True
mat_70000tc1material_025.use_nodes = True; mat_70000tc1material_025.node_tree.nodes.clear()
_N = mat_70000tc1material_025.node_tree.nodes; _L = mat_70000tc1material_025.node_tree.links
n0 = _N.new('ShaderNodeBsdfPrincipled'); n0.name = 'プリンシプルBSDF'; n0.location = (10, 300)
n0.inputs[3].default_value = 1.45
n0.inputs[13].default_value = 0.0
n0.inputs[14].default_value = (0.0, 0.0, 0.0, 1.0)
n0.inputs[27].default_value = (0.0, 0.0, 0.0, 1.0)
n1 = _N.new('ShaderNodeOutputMaterial'); n1.name = 'マテリアル出力'; n1.location = (300, 300)
n2 = _N.new('ShaderNodeTexImage'); n2.name = '画像テクスチャ'; n2.location = (-300, 150)
n2.image = img_cooler_png_005
n3 = _N.new('ShaderNodeMath'); n3.name = 'Math'; n3.location = (0, 0)
n3.hide = True
n3.operation = 'GREATER_THAN'
_L.new(n0.outputs[0], n1.inputs[0])
_L.new(n2.outputs[0], n0.inputs[0])
_L.new(n2.outputs[1], n3.inputs[0])
_L.new(n3.outputs[0], n0.inputs[4])
n1.is_active_output = True
mat_70000tc1material_026.use_nodes = True; mat_70000tc1material_026.node_tree.nodes.clear()
_N = mat_70000tc1material_026.node_tree.nodes; _L = mat_70000tc1material_026.node_tree.links
n0 = _N.new('ShaderNodeBsdfPrincipled'); n0.name = 'プリンシプルBSDF'; n0.location = (10, 300)
n0.inputs[3].default_value = 1.45
n0.inputs[13].default_value = 0.0
n0.inputs[14].default_value = (0.0, 0.0, 0.0, 1.0)
n0.inputs[27].default_value = (0.0, 0.0, 0.0, 1.0)
n1 = _N.new('ShaderNodeOutputMaterial'); n1.name = 'マテリアル出力'; n1.location = (300, 300)
n2 = _N.new('ShaderNodeTexImage'); n2.name = '画像テクスチャ'; n2.location = (-300, 150)
n2.image = img_cooler2_png_003
n3 = _N.new('ShaderNodeMath'); n3.name = 'Math'; n3.location = (0, 0)
n3.hide = True
n3.operation = 'GREATER_THAN'
_L.new(n0.outputs[0], n1.inputs[0])
_L.new(n2.outputs[0], n0.inputs[0])
_L.new(n2.outputs[1], n3.inputs[0])
_L.new(n3.outputs[0], n0.inputs[4])
n1.is_active_output = True
mat_70000tc1material_027.use_nodes = True; mat_70000tc1material_027.node_tree.nodes.clear()
_N = mat_70000tc1material_027.node_tree.nodes; _L = mat_70000tc1material_027.node_tree.links
n0 = _N.new('ShaderNodeBsdfPrincipled'); n0.name = 'プリンシプルBSDF'; n0.location = (10, 300)
n0.inputs[3].default_value = 1.45
n0.inputs[13].default_value = 0.0
n0.inputs[14].default_value = (0.0, 0.0, 0.0, 1.0)
n0.inputs[27].default_value = (0.0, 0.0, 0.0, 1.0)
n1 = _N.new('ShaderNodeOutputMaterial'); n1.name = 'マテリアル出力'; n1.location = (300, 300)
n2 = _N.new('ShaderNodeTexImage'); n2.name = '画像テクスチャ'; n2.location = (-300, 150)
n2.image = img_under_png_003
n3 = _N.new('ShaderNodeMath'); n3.name = 'Math'; n3.location = (0, 0)
n3.hide = True
n3.operation = 'GREATER_THAN'
_L.new(n0.outputs[0], n1.inputs[0])
_L.new(n2.outputs[0], n0.inputs[0])
_L.new(n2.outputs[1], n3.inputs[0])
_L.new(n3.outputs[0], n0.inputs[4])
n1.is_active_output = True
mat_70000tc1material_028.use_nodes = True; mat_70000tc1material_028.node_tree.nodes.clear()
_N = mat_70000tc1material_028.node_tree.nodes; _L = mat_70000tc1material_028.node_tree.links
n0 = _N.new('ShaderNodeBsdfPrincipled'); n0.name = 'プリンシプルBSDF'; n0.location = (10, 300)
n0.inputs[3].default_value = 1.45
n0.inputs[13].default_value = 0.0
n0.inputs[14].default_value = (0.0, 0.0, 0.0, 1.0)
n0.inputs[27].default_value = (0.0, 0.0, 0.0, 1.0)
n1 = _N.new('ShaderNodeOutputMaterial'); n1.name = 'マテリアル出力'; n1.location = (300, 300)
n2 = _N.new('ShaderNodeTexImage'); n2.name = '画像テクスチャ'; n2.location = (-300, 150)
n2.image = img_under_png_004
n3 = _N.new('ShaderNodeMath'); n3.name = 'Math'; n3.location = (0, 0)
n3.hide = True
n3.operation = 'GREATER_THAN'
_L.new(n0.outputs[0], n1.inputs[0])
_L.new(n2.outputs[0], n0.inputs[0])
_L.new(n2.outputs[1], n3.inputs[0])
_L.new(n3.outputs[0], n0.inputs[4])
n1.is_active_output = True
mat_70000tc1material_029.use_nodes = True; mat_70000tc1material_029.node_tree.nodes.clear()
_N = mat_70000tc1material_029.node_tree.nodes; _L = mat_70000tc1material_029.node_tree.links
n0 = _N.new('ShaderNodeBsdfPrincipled'); n0.name = 'プリンシプルBSDF'; n0.location = (10, 300)
n0.inputs[0].default_value = (0.0, 0.0, 0.0, 1.0)
n0.inputs[3].default_value = 1.45
n0.inputs[13].default_value = 0.0
n0.inputs[14].default_value = (0.0, 0.0, 0.0, 1.0)
n0.inputs[27].default_value = (0.0, 0.0, 0.0, 1.0)
n1 = _N.new('ShaderNodeOutputMaterial'); n1.name = 'マテリアル出力'; n1.location = (300, 300)
_L.new(n0.outputs[0], n1.inputs[0])
n1.is_active_output = True
mat_004.use_nodes = True; mat_004.node_tree.nodes.clear()
_N = mat_004.node_tree.nodes; _L = mat_004.node_tree.links
n0 = _N.new('ShaderNodeBsdfPrincipled'); n0.name = 'プリンシプルBSDF'; n0.location = (10, 300)
n0.inputs[3].default_value = 1.45
n1 = _N.new('ShaderNodeOutputMaterial'); n1.name = 'マテリアル出力'; n1.location = (300, 300)
n2 = _N.new('ShaderNodeTexImage'); n2.name = '画像テクスチャ'; n2.location = (-280, 275)
n2.image = img_side1_png_002
_L.new(n0.outputs[0], n1.inputs[0])
_L.new(n2.outputs[0], n0.inputs[0])
n1.is_active_output = True

# ---- world
world_world = bpy.data.worlds.new('World'); scene.world = world_world
world_world.use_nodes = True; world_world.node_tree.nodes.clear()
_N = world_world.node_tree.nodes; _L = world_world.node_tree.links
n0 = _N.new('ShaderNodeOutputWorld'); n0.name = 'World Output'; n0.location = (300, 300)
n1 = _N.new('ShaderNodeBackground'); n1.name = 'Background'; n1.location = (10, 300)
n1.inputs[0].default_value = (0.05088, 0.05088, 0.05088, 1.0)
_L.new(n1.outputs[0], n0.inputs[0])
n0.is_active_output = True
world_world.color = (0.05088, 0.05088, 0.05088)
world_world.use_sun_shadow = False
world_world.sun_shadow_jitter_overblur = 0.0

# ---- cameras
cam_camera = bpy.data.cameras.new('Camera')
cam_camera.clip_end = 100.0
cam_camera.ortho_scale = 7.314

# ---- lights
light_light = bpy.data.lights.new('Light', 'POINT')
light_light.transmission_factor = 0.0
light_light.use_soft_falloff = False
light_light.energy = 1000.0
light_light.shadow_soft_size = 0.1
light_light.shadow_maximum_resolution = 0.006
light_light.use_absolute_resolution = True

# ---- meshes
me_mesh = bpy.data.meshes.new('mesh')
me_mesh.from_pydata([(1.4, 0.0, -1.357), (1.4, 0.0, 1.358), (-1.4, 0.0, 1.358), (-1.4, 0.0, -1.357)], [], [(0, 1, 2), (3, 0, 2), (1, 0, 3), (2, 1, 3)])
_uv = me_mesh.uv_layers.new(name='UVMap')
_uv.uv.foreach_set('vector', [1.0, 0.0, 1.0, 0.99, 0.0, 0.99, 0.0, 0.0, 1.0, 0.0, 0.0, 0.99, 1.0, 0.99, 1.0, 0.0, 0.0, 0.0, 0.0, 0.99, 1.0, 0.99, 0.0, 0.0])
me_mesh.materials.append(mat_70000tc1material)
me_mesh.update()
me_mesh_001 = bpy.data.meshes.new('mesh.001')
me_mesh_001.from_pydata([(0.0, -9.75, -1.187), (0.0, -9.75, 1.188), (0.0, 9.75, 1.188), (0.0, 9.75, -1.187)], [], [(0, 1, 2), (3, 0, 2)])
_uv = me_mesh_001.uv_layers.new(name='UVMap')
_uv.uv.foreach_set('vector', [0.0, 0.0, 0.0, 1.0, 1.0, 1.0, 1.0, 0.0, 0.0, 0.0, 1.0, 1.0])
me_mesh_001.materials.append(mat_70000tc1material_001)
me_mesh_001.update()
me_mesh_002 = bpy.data.meshes.new('mesh.002')
me_mesh_002.from_pydata([(-0.05, -9.75, -0.075), (0.05, -9.75, 0.075), (0.05, 9.75, 0.075), (-0.05, 9.75, -0.075)], [], [(0, 1, 2), (3, 0, 2)])
_uv = me_mesh_002.uv_layers.new(name='UVMap')
_uv.uv.foreach_set('vector', [0.0, 0.0, 0.0, 0.4, 1.0, 0.4, 1.0, 0.0, 0.0, 0.0, 1.0, 0.4])
me_mesh_002.materials.append(mat_70000tc1material_002)
me_mesh_002.update()
me_mesh_003 = bpy.data.meshes.new('mesh.003')
me_mesh_003.from_pydata([(-0.08, -9.75, -0.05), (0.08, -9.75, 0.05), (0.08, 9.75, 0.05), (-0.08, 9.75, -0.05)], [], [(0, 1, 2), (3, 0, 2)])
_uv = me_mesh_003.uv_layers.new(name='UVMap')
_uv.uv.foreach_set('vector', [0.0, 0.6, 0.0, 1.0, 1.0, 1.0, 1.0, 0.6, 0.0, 0.6, 1.0, 1.0])
me_mesh_003.materials.append(mat_70000tc1material_003)
me_mesh_003.update()
me_mesh_004 = bpy.data.meshes.new('mesh.004')
me_mesh_004.from_pydata([(1.4, 0.0, -0.4125), (1.4, 0.0, 0.4125), (-1.4, 0.0, 0.4125), (-1.4, 0.0, -0.4125)], [], [(0, 1, 2), (3, 0, 2), (1, 0, 3), (2, 1, 3)])
_uv = me_mesh_004.uv_layers.new(name='UVMap')
_uv.uv.foreach_set('vector', [1.0, 0.0, 1.0, 1.0, 0.0, 1.0, 0.0, 0.0, 1.0, 0.0, 0.0, 1.0, 1.0, 1.0, 1.0, 0.0, 0.0, 0.0, 0.0, 1.0, 1.0, 1.0, 0.0, 0.0])
me_mesh_004.materials.append(mat_70000tc1material_004)
me_mesh_004.update()
me_mesh_005 = bpy.data.meshes.new('mesh.005')
me_mesh_005.from_pydata([(0.0, -9.625, -0.4625), (0.0, -9.625, 0.4625), (0.0, 9.625, 0.4625), (0.0, 9.625, -0.4625)], [], [(0, 1, 2), (3, 0, 2)])
_uv = me_mesh_005.uv_layers.new(name='UVMap')
_uv.uv.foreach_set('vector', [0.0, 0.0, 0.0, 1.0, 1.0, 1.0, 1.0, 0.0, 0.0, 0.0, 1.0, 1.0])
me_mesh_005.materials.append(mat_70000tc1material_005)
me_mesh_005.update()
me_mesh_006 = bpy.data.meshes.new('mesh.006')
me_mesh_006.from_pydata([(1.2, 0.0, -0.4625), (1.2, 0.0, 0.4625), (-1.2, 0.0, 0.4625), (-1.2, 0.0, -0.4625)], [], [(0, 1, 2), (3, 0, 2)])
_uv = me_mesh_006.uv_layers.new(name='UVMap')
_uv.uv.foreach_set('vector', [0.3, 0.0, 0.3, 1.0, 0.0, 1.0, 0.0, 0.0, 0.3, 0.0, 0.0, 1.0])
me_mesh_006.materials.append(mat_70000tc1material_006)
me_mesh_006.update()
me_mesh_007 = bpy.data.meshes.new('mesh.007')
me_mesh_007.from_pydata([(0.0, -3.0, -0.15), (0.0, -3.0, 0.15), (0.0, 3.0, 0.15), (0.0, 3.0, -0.15)], [], [(0, 1, 2), (3, 0, 2)])
_uv = me_mesh_007.uv_layers.new(name='UVMap')
_uv.uv.foreach_set('vector', [0.0, 0.0, 0.0, 1.0, 1.0, 1.0, 1.0, 0.0, 0.0, 0.0, 1.0, 1.0])
me_mesh_007.materials.append(mat_70000tc1material_007)
me_mesh_007.update()
me_mesh_008 = bpy.data.meshes.new('mesh.008')
me_mesh_008.from_pydata([(0.35, 0.0, 0.2), (-0.35, 0.0, 0.2), (-0.93, 0.0, 0.05), (0.93, 0.0, 0.05), (0.93, 0.0, -0.25), (-0.93, 0.0, -0.25)], [], [(0, 1, 2), (3, 0, 2), (4, 3, 2), (5, 4, 2)])
_uv = me_mesh_008.uv_layers.new(name='UVMap')
_uv.uv.foreach_set('vector', [0.7, 1.0, 0.3, 1.0, 0.0, 0.45, 1.0, 0.45, 0.7, 1.0, 0.0, 0.45, 1.0, 0.0, 1.0, 0.45, 0.0, 0.45, 0.0, 0.0, 1.0, 0.0, 0.0, 0.45])
me_mesh_008.materials.append(mat_70000tc1material_008)
me_mesh_008.update()
me_mesh_009 = bpy.data.meshes.new('mesh.009')
me_mesh_009.from_pydata([(0.29, -3.0, 0.075), (0.29, 3.0, 0.075), (-0.29, 3.0, -0.075), (-0.29, -3.0, -0.075)], [], [(0, 1, 2), (3, 0, 2)])
_uv = me_mesh_009.uv_layers.new(name='UVMap')
_uv.uv.foreach_set('vector', [0.0, 0.7, 0.0, 1.0, 1.0, 1.0, 1.0, 0.7, 0.0, 0.7, 1.0, 1.0])
me_mesh_009.materials.append(mat_70000tc1material_009)
me_mesh_009.update()
me_mesh_010 = bpy.data.meshes.new('mesh.010')
me_mesh_010.from_pydata([(0.1, 0.0, -0.155), (0.1, 0.0, 0.155), (-0.1, 0.0, 0.155), (-0.1, 0.0, -0.155)], [], [(0, 1, 2), (3, 0, 2), (1, 0, 3), (2, 1, 3)])
_uv = me_mesh_010.uv_layers.new(name='UVMap')
_uv.uv.foreach_set('vector', [0.99, 0.01, 0.99, 0.99, 0.01, 0.99, 0.01, 0.01, 0.99, 0.01, 0.01, 0.99, 0.99, 0.99, 0.99, 0.01, 0.01, 0.01, 0.01, 0.99, 0.99, 0.99, 0.01, 0.01])
me_mesh_010.materials.append(mat_70000tc1material_010)
me_mesh_010.update()
me_mesh_011 = bpy.data.meshes.new('mesh.011')
me_mesh_011.from_pydata([(0.0, -9.75, -1.187), (0.0, 9.75, -1.187), (0.0, 9.75, 1.188), (0.0, -9.75, 1.188)], [], [(0, 1, 2), (3, 0, 2)])
_uv = me_mesh_011.uv_layers.new(name='UVMap')
_uv.uv.foreach_set('vector', [0.0, 0.0, 1.0, 0.0, 1.0, 1.0, 0.0, 1.0, 0.0, 0.0, 1.0, 1.0])
me_mesh_011.materials.append(mat_70000tc1material_011)
me_mesh_011.update()
me_mesh_012 = bpy.data.meshes.new('mesh.012')
me_mesh_012.from_pydata([(0.045, -9.75, -0.075), (0.045, 9.75, -0.075), (-0.045, 9.75, 0.075), (-0.045, -9.75, 0.075)], [], [(0, 1, 2), (3, 0, 2)])
_uv = me_mesh_012.uv_layers.new(name='UVMap')
_uv.uv.foreach_set('vector', [0.0, 0.0, 1.0, 0.0, 1.0, 0.4, 0.0, 0.4, 0.0, 0.0, 1.0, 0.4])
me_mesh_012.materials.append(mat_70000tc1material_012)
me_mesh_012.update()
me_mesh_013 = bpy.data.meshes.new('mesh.013')
me_mesh_013.from_pydata([(0.085, -9.75, -0.05), (0.085, 9.75, -0.05), (-0.085, 9.75, 0.05), (-0.085, -9.75, 0.05)], [], [(0, 1, 2), (3, 0, 2)])
_uv = me_mesh_013.uv_layers.new(name='UVMap')
_uv.uv.foreach_set('vector', [0.0, 0.6, 1.0, 0.6, 1.0, 1.0, 0.0, 1.0, 0.0, 0.6, 1.0, 1.0])
me_mesh_013.materials.append(mat_70000tc1material_013)
me_mesh_013.update()
me_mesh_014 = bpy.data.meshes.new('mesh.014')
me_mesh_014.from_pydata([(-0.29, -3.0, 0.075), (0.29, -3.0, -0.075), (0.29, 3.0, -0.075), (-0.29, 3.0, 0.075)], [], [(0, 1, 2), (3, 0, 2)])
_uv = me_mesh_014.uv_layers.new(name='UVMap')
_uv.uv.foreach_set('vector', [0.0, 0.7, 1.0, 0.7, 1.0, 1.0, 0.0, 1.0, 0.0, 0.7, 1.0, 1.0])
me_mesh_014.materials.append(mat_70000tc1material_014)
me_mesh_014.update()
me_mesh_015 = bpy.data.meshes.new('mesh.015')
me_mesh_015.from_pydata([(0.0, -3.0, -0.15), (0.0, 3.0, -0.15), (0.0, 3.0, 0.15), (0.0, -3.0, 0.15)], [], [(0, 1, 2), (3, 0, 2)])
_uv = me_mesh_015.uv_layers.new(name='UVMap')
_uv.uv.foreach_set('vector', [0.0, 0.0, 1.0, 0.0, 1.0, 1.0, 0.0, 1.0, 0.0, 0.0, 1.0, 1.0])
me_mesh_015.materials.append(mat_70000tc1material_015)
me_mesh_015.update()
me_mesh_016 = bpy.data.meshes.new('mesh.016')
me_mesh_016.from_pydata([(0.0, -9.625, -0.4625), (0.0, 9.625, -0.4625), (0.0, 9.625, 0.4625), (0.0, -9.625, 0.4625)], [], [(0, 1, 2), (3, 0, 2)])
_uv = me_mesh_016.uv_layers.new(name='UVMap')
_uv.uv.foreach_set('vector', [0.0, 0.0, 1.0, 0.0, 1.0, 1.0, 0.0, 1.0, 0.0, 0.0, 1.0, 1.0])
me_mesh_016.materials.append(mat_70000tc1material_016)
me_mesh_016.update()
me_mesh_017 = bpy.data.meshes.new('mesh.017')
me_mesh_017.from_pydata([(0.38, -0.3, 1.04), (-0.38, -0.3, 1.04), (-0.38, 0.3, 1.04), (0.38, 0.3, 1.04), (0.45, -0.3, 0.97), (0.45, 0.3, 0.97), (0.45, -0.3, -0.97), (0.45, 0.3, -0.97), (0.38, -0.3, -1.04), (0.38, 0.3, -1.04), (-0.45, 0.3, 0.97), (-0.45, -0.3, 0.97), (-0.45, 0.3, -0.97), (-0.45, -0.3, -0.97), (-0.38, 0.3, -1.04), (-0.38, -0.3, -1.04)], [], [(0, 1, 2), (3, 0, 2), (1, 0, 3), (2, 1, 3), (3, 0, 4), (5, 3, 4), (0, 3, 5), (4, 0, 5), (5, 4, 6), (7, 5, 6), (4, 5, 7), (6, 4, 7), (7, 6, 8), (9, 7, 8), (6, 7, 9), (8, 6, 9), (10, 11, 1), (2, 10, 1), (11, 10, 2), (1, 11, 2), (12, 13, 11), (10, 12, 11), (13, 12, 10), (11, 13, 10), (14, 15, 13), (12, 14, 13), (15, 14, 12), (13, 15, 12), (14, 15, 8), (9, 14, 8), (15, 14, 9), (8, 15, 9)])
_uv = me_mesh_017.uv_layers.new(name='UVMap')
_uv.uv.foreach_set('vector', [0.0, 0.0, 0.0, 0.0, 1.0, 1.0, 1.0, 1.0, 0.0, 0.0, 1.0, 1.0, 0.0, 0.0, 0.0, 0.0, 1.0, 1.0, 1.0, 1.0, 0.0, 0.0, 1.0, 1.0, 1.0, 1.0, 0.0, 0.0, 0.0, 0.0, 1.0, 1.0, 1.0, 1.0, 0.0, 0.0, 0.0, 0.0, 1.0, 1.0, 1.0, 1.0, 0.0, 0.0, 0.0, 0.0, 1.0, 1.0, 1.0, 1.0, 0.0, 0.0, 0.0, -4.0, 1.0, 1.0, 1.0, 1.0, 0.0, -4.0, 0.0, 0.0, 1.0, 1.0, 1.0, 1.0, 0.0, -4.0, 0.0, 0.0, 1.0, 1.0, 1.0, 1.0, 0.0, -4.0, 0.0, 0.0, 1.0, 1.0, 1.0, 1.0, 0.0, 0.0, 0.0, -4.0, 1.0, 1.0, 1.0, 1.0, 0.0, 0.0, 0.0, -4.0, 1.0, 1.0, 1.0, 1.0, 0.0, 0.0, 0.0, 0.0, 1.0, 1.0, 1.0, 1.0, 0.0, 0.0, 0.0, 0.0, 1.0, 1.0, 1.0, 1.0, 0.0, 0.0, 0.0, 0.0, 1.0, 1.0, 1.0, 1.0, 0.0, -4.0, 0.0, 0.0, 1.0, 1.0, 1.0, 1.0, 0.0, 0.0, 0.0, -4.0, 1.0, 1.0, 1.0, 1.0, 0.0, 0.0, 0.0, -4.0, 1.0, 1.0, 1.0, 1.0, 0.0, 0.0, 0.0, -4.0, 1.0, 1.0, 1.0, 1.0, 0.0, -4.0, 0.0, 0.0, 1.0, 1.0, 1.0, 1.0, 0.0, -4.0, 0.0, 0.0, 1.0, 1.0, 1.0, 1.0, 0.0, 0.0, 0.0, 0.0, 1.0, 1.0, 1.0, 1.0, 0.0, 0.0, 0.0, 0.0, 1.0, 1.0, 1.0, 1.0, 0.0, 0.0, 0.0, 0.0, 1.0, 1.0])
me_mesh_017.materials.append(mat_70000tc1material_017)
me_mesh_017.update()
me_mesh_018 = bpy.data.meshes.new('mesh.018')
me_mesh_018.from_pydata([(0.0, 0.125, 0.625), (0.0, -0.125, 0.625), (0.0, -0.125, -0.625), (0.0, 0.125, -0.625)], [], [(0, 1, 2), (3, 0, 2), (1, 0, 3), (2, 1, 3)])
_uv = me_mesh_018.uv_layers.new(name='UVMap')
_uv.uv.foreach_set('vector', [0.99, 1.0, 0.03, 1.0, 0.03, 0.0, 0.99, 0.0, 0.99, 1.0, 0.03, 0.0, 0.03, 1.0, 0.99, 1.0, 0.99, 0.0, 0.03, 0.0, 0.03, 1.0, 0.99, 0.0])
me_mesh_018.materials.append(mat_70000tc1material_018)
me_mesh_018.update()
me_mesh_019 = bpy.data.meshes.new('mesh.019')
me_mesh_019.from_pydata([(1.3, 10.0, 0.0), (-1.3, 10.0, 0.0), (-1.3, -10.0, 0.0), (1.3, -10.0, 0.0)], [], [(0, 1, 2), (3, 0, 2)])
_uv = me_mesh_019.uv_layers.new(name='UVMap')
_uv.uv.foreach_set('vector', [0.0, 1.0, 0.0, 1.0, 0.0, 1.0, 0.0, 1.0, 0.0, 1.0, 0.0, 1.0])
me_mesh_019.materials.append(mat_70000tc1material_019)
me_mesh_019.update()
me_mesh_020 = bpy.data.meshes.new('mesh.020')
me_mesh_020.from_pydata([(0.0, 0.125, 0.625), (0.0, -0.125, 0.625), (0.0, -0.125, -0.625), (0.0, 0.125, -0.625)], [], [(0, 1, 2), (3, 0, 2), (1, 0, 3), (2, 1, 3)])
_uv = me_mesh_020.uv_layers.new(name='UVMap')
_uv.uv.foreach_set('vector', [0.99, 1.0, 0.03, 1.0, 0.03, 0.0, 0.99, 0.0, 0.99, 1.0, 0.03, 0.0, 0.03, 1.0, 0.99, 1.0, 0.99, 0.0, 0.03, 0.0, 0.03, 1.0, 0.99, 0.0])
me_mesh_020.materials.append(mat_70000tc1material_020)
me_mesh_020.update()
me_x = bpy.data.meshes.new('平面')
me_x.from_pydata([(-1.016, -0.9675, -0.06691), (1.0, -0.992, 0.0), (-1.041, 1.0, -0.1109), (1.0, 1.0, 0.0), (-0.9138, -0.9771, 0.06519), (-0.9699, 1.0, -1.387e-08), (0.2851, -1.014, 0.02717), (0.2851, 1.0, 0.0)], [], [(6, 1, 3, 7), (0, 4, 5, 2), (4, 6, 7, 5)])
_uv = me_x.uv_layers.new(name='UVマップ')
_uv.uv.foreach_set('vector', [0.0005878, 0.4125, 0.01277, 0.006124, 0.9963, 0.006124, 0.9963, 0.4125, 0.01528, 1.143, 0.01735, 0.9949, 0.9963, 0.9949, 0.9963, 1.143, 0.01735, 0.9949, 0.0005878, 0.4125, 0.9963, 0.4125, 0.9963, 0.9949])
me_x.materials.append(mat_001)
me_x.update()
me_001 = bpy.data.meshes.new('平面.001')
me_001.from_pydata([(-0.9974, -0.9917, -0.1087), (0.9453, -1.013, -0.1788), (-1.0, 1.0, -0.5509), (1.0, 1.0, -0.5668), (-1.0, -0.3013, 0.05376), (1.0, -0.3013, 0.04014), (-0.02014, -1.0, 0.09566), (-0.05897, 1.0, -0.5059), (-0.02767, -0.382, 0.2337), (1.0, 0.7348, -0.3091), (-1.0, 0.7348, -0.2795), (-0.05248, 0.8581, -0.1651)], [], [(11, 9, 3, 7), (6, 1, 5, 8), (0, 6, 8, 4), (10, 11, 7, 2), (4, 8, 11, 10), (8, 5, 9, 11)])
_uv = me_001.uv_layers.new(name='UVマップ')
_uv.uv.foreach_set('vector', [0.5, 0.9271, 1.0, 0.8674, 1.0, 1.0, 0.5, 1.0, 0.5, 0.0, 1.0, 0.0, 1.0, 0.3493, 0.5, 0.3058, 0.0, 0.0, 0.5, 0.0, 0.5, 0.3058, 0.0, 0.3493, 0.0, 0.8674, 0.5, 0.9271, 0.5, 1.0, 0.0, 1.0, 0.0, 0.3493, 0.5, 0.3058, 0.5, 0.9271, 0.0, 0.8674, 0.5, 0.3058, 1.0, 0.3493, 1.0, 0.8674, 0.5, 0.9271])
me_001.materials.append(mat_x)
me_001.update()
me_002 = bpy.data.meshes.new('平面.002')
me_002.from_pydata([(-1.0, -1.0, 0.1614), (1.0, -1.0, 0.1614), (-1.0, 1.0, 0.0), (1.0, 1.0, 0.0), (-1.0, -0.1594, 0.0), (1.0, -0.1594, 0.0)], [], [(4, 5, 3, 2), (0, 1, 5, 4)])
_uv = me_002.uv_layers.new(name='UVマップ')
_uv.uv.foreach_set('vector', [0.0, 0.4203, 1.0, 0.4203, 1.0, 1.0, 0.0, 1.0, 0.0, 0.0, 1.0, 0.0, 1.0, 0.4203, 0.0, 0.4203])
me_002.materials.append(mat_002)
me_002.update()
me_mesh_022 = bpy.data.meshes.new('mesh.022')
me_mesh_022.from_pydata([(0.0, -3.0, -0.15), (0.0, 3.0, -0.15), (0.0, 3.0, 0.15), (0.0, -3.0, 0.15)], [], [(0, 1, 2), (3, 0, 2)])
_uv = me_mesh_022.uv_layers.new(name='UVMap')
_uv.uv.foreach_set('vector', [0.0, 0.0, 1.0, 0.0, 1.0, 1.0, 0.0, 1.0, 0.0, 0.0, 1.0, 1.0])
me_mesh_022.materials.append(mat_70000tc1material_022)
me_mesh_022.update()
me_mesh_023 = bpy.data.meshes.new('mesh.023')
me_mesh_023.from_pydata([(-0.29, -3.0, 0.075), (0.29, -3.0, -0.075), (0.29, 3.0, -0.075), (-0.29, 3.0, 0.075)], [], [(0, 1, 2), (3, 0, 2)])
_uv = me_mesh_023.uv_layers.new(name='UVMap')
_uv.uv.foreach_set('vector', [0.0, 0.7, 1.0, 0.7, 1.0, 1.0, 0.0, 1.0, 0.0, 0.7, 1.0, 1.0])
me_mesh_023.materials.append(mat_70000tc1material_023)
me_mesh_023.update()
me_mesh_024 = bpy.data.meshes.new('mesh.024')
me_mesh_024.from_pydata([(0.29, -3.0, 0.075), (0.29, 3.0, 0.075), (-0.29, 3.0, -0.075), (-0.29, -3.0, -0.075)], [], [(0, 1, 2), (3, 0, 2)])
_uv = me_mesh_024.uv_layers.new(name='UVMap')
_uv.uv.foreach_set('vector', [0.0, 0.7, 0.0, 1.0, 1.0, 1.0, 1.0, 0.7, 0.0, 0.7, 1.0, 1.0])
me_mesh_024.materials.append(mat_70000tc1material_024)
me_mesh_024.update()
me_mesh_025 = bpy.data.meshes.new('mesh.025')
me_mesh_025.from_pydata([(0.35, 0.0, 0.2), (-0.35, 0.0, 0.2), (-0.93, 0.0, 0.05), (0.93, 0.0, 0.05), (0.93, 0.0, -0.25), (-0.93, 0.0, -0.25)], [], [(0, 1, 2), (3, 0, 2), (4, 3, 2), (5, 4, 2)])
_uv = me_mesh_025.uv_layers.new(name='UVMap')
_uv.uv.foreach_set('vector', [0.7, 1.0, 0.3, 1.0, 0.0, 0.45, 1.0, 0.45, 0.7, 1.0, 0.0, 0.45, 1.0, 0.0, 1.0, 0.45, 0.0, 0.45, 0.0, 0.0, 1.0, 0.0, 0.0, 0.45])
me_mesh_025.materials.append(mat_70000tc1material_025)
me_mesh_025.update()
me_mesh_026 = bpy.data.meshes.new('mesh.026')
me_mesh_026.from_pydata([(0.0, -3.0, -0.15), (0.0, -3.0, 0.15), (0.0, 3.0, 0.15), (0.0, 3.0, -0.15)], [], [(0, 1, 2), (3, 0, 2)])
_uv = me_mesh_026.uv_layers.new(name='UVMap')
_uv.uv.foreach_set('vector', [0.0, 0.0, 0.0, 1.0, 1.0, 1.0, 1.0, 0.0, 0.0, 0.0, 1.0, 1.0])
me_mesh_026.materials.append(mat_70000tc1material_026)
me_mesh_026.update()
me_004 = bpy.data.meshes.new('平面.004')
me_004.from_pydata([(-1.0, -0.8219, 0.0), (1.075, -0.8219, 0.0), (-1.0, 1.0, 0.0), (1.075, 1.0, 0.0)], [], [(0, 1, 3, 2)])
_uv = me_004.uv_layers.new(name='UVマップ')
_uv.uv.foreach_set('vector', [0.0, 0.0, 1.0, 0.0, 1.0, 1.0, 0.0, 1.0])
me_004.update()
me_mesh_021 = bpy.data.meshes.new('mesh.021')
me_mesh_021.from_pydata([(0.0, -9.625, -0.4625), (0.0, 9.625, -0.4625), (0.0, 9.625, 0.4625), (0.0, -9.625, 0.4625)], [], [(0, 1, 2), (3, 0, 2)])
_uv = me_mesh_021.uv_layers.new(name='UVMap')
_uv.uv.foreach_set('vector', [0.0, 0.0, 1.0, 0.0, 1.0, 1.0, 0.0, 1.0, 0.0, 0.0, 1.0, 1.0])
me_mesh_021.materials.append(mat_70000tc1material_027)
me_mesh_021.update()
me_mesh_027 = bpy.data.meshes.new('mesh.027')
me_mesh_027.from_pydata([(0.0, -9.625, -0.4625), (0.0, -9.625, 0.4625), (0.0, 9.625, 0.4625), (0.0, 9.625, -0.4625)], [], [(0, 1, 2), (3, 0, 2)])
_uv = me_mesh_027.uv_layers.new(name='UVMap')
_uv.uv.foreach_set('vector', [0.0, 0.0, 0.0, 1.0, 1.0, 1.0, 1.0, 0.0, 0.0, 0.0, 1.0, 1.0])
me_mesh_027.materials.append(mat_70000tc1material_028)
me_mesh_027.update()
me_mesh_028 = bpy.data.meshes.new('mesh.028')
me_mesh_028.from_pydata([(1.3, 10.0, 0.0), (-1.3, 10.0, 0.0), (-1.3, -10.0, 0.0), (1.3, -10.0, 0.0)], [], [(0, 1, 2), (3, 0, 2)])
_uv = me_mesh_028.uv_layers.new(name='UVMap')
_uv.uv.foreach_set('vector', [0.0, 1.0, 0.0, 1.0, 0.0, 1.0, 0.0, 1.0, 0.0, 1.0, 0.0, 1.0])
me_mesh_028.materials.append(mat_70000tc1material_029)
me_mesh_028.update()
me_005 = bpy.data.meshes.new('平面.005')
me_005.from_pydata([(-1.016, -0.9675, -0.06691), (1.0, -0.992, 0.0), (-1.041, 1.0, -0.1109), (1.0, 1.0, 0.0), (-0.9138, -0.9771, 0.06519), (-0.9699, 1.0, -1.387e-08), (0.2851, -1.014, 0.02717), (0.2851, 1.0, 0.0)], [], [(6, 1, 3, 7), (0, 4, 5, 2), (4, 6, 7, 5)])
_uv = me_005.uv_layers.new(name='UVマップ')
_uv.uv.foreach_set('vector', [0.0005878, 0.4125, 0.01277, 0.006124, 0.9963, 0.006124, 0.9963, 0.4125, 0.01528, 1.143, 0.01735, 0.9949, 0.9963, 0.9949, 0.9963, 1.143, 0.01735, 0.9949, 0.0005878, 0.4125, 0.9963, 0.4125, 0.9963, 0.9949])
me_005.materials.append(mat_004)
me_005.update()

# ---- objects
ob_70000tc1 = bpy.data.objects.new('70000tc1', me_mesh)
ob_70000tc1_001 = bpy.data.objects.new('70000tc1.001', me_mesh_001)
ob_70000tc1_002 = bpy.data.objects.new('70000tc1.002', me_mesh_002)
ob_70000tc1_003 = bpy.data.objects.new('70000tc1.003', me_mesh_003)
ob_70000tc1_004 = bpy.data.objects.new('70000tc1.004', me_mesh_004)
ob_70000tc1_005 = bpy.data.objects.new('70000tc1.005', me_mesh_005)
ob_70000tc1_006 = bpy.data.objects.new('70000tc1.006', me_mesh_006)
ob_70000tc1_007 = bpy.data.objects.new('70000tc1.007', me_mesh_007)
ob_70000tc1_008 = bpy.data.objects.new('70000tc1.008', me_mesh_008)
ob_70000tc1_009 = bpy.data.objects.new('70000tc1.009', me_mesh_009)
ob_70000tc1_010 = bpy.data.objects.new('70000tc1.010', me_mesh_010)
ob_70000tc1_011 = bpy.data.objects.new('70000tc1.011', me_mesh_011)
ob_70000tc1_012 = bpy.data.objects.new('70000tc1.012', me_mesh_012)
ob_70000tc1_013 = bpy.data.objects.new('70000tc1.013', me_mesh_013)
ob_70000tc1_014 = bpy.data.objects.new('70000tc1.014', me_mesh_014)
ob_70000tc1_015 = bpy.data.objects.new('70000tc1.015', me_mesh_015)
ob_70000tc1_016 = bpy.data.objects.new('70000tc1.016', me_mesh_016)
ob_70000tc1_017 = bpy.data.objects.new('70000tc1.017', me_mesh_017)
ob_70000tc1_018 = bpy.data.objects.new('70000tc1.018', me_mesh_018)
ob_70000tc1_019 = bpy.data.objects.new('70000tc1.019', me_mesh_019)
ob_70000tc1_020 = bpy.data.objects.new('70000tc1.020', me_mesh_020)
ob_light = bpy.data.objects.new('Light', light_light)
ob_camera = bpy.data.objects.new('Camera', cam_camera)
ob_x = bpy.data.objects.new('平面', me_x)
ob_001 = bpy.data.objects.new('平面.001', me_001)
ob_002 = bpy.data.objects.new('平面.002', me_002)
ob_70000tc1_021 = bpy.data.objects.new('70000tc1.021', me_mesh_022)
ob_70000tc1_022 = bpy.data.objects.new('70000tc1.022', me_mesh_023)
ob_70000tc1_023 = bpy.data.objects.new('70000tc1.023', me_mesh_024)
ob_70000tc1_024 = bpy.data.objects.new('70000tc1.024', me_mesh_025)
ob_70000tc1_025 = bpy.data.objects.new('70000tc1.025', me_mesh_026)
ob_004 = bpy.data.objects.new('平面.004', me_004)
ob_70000tc1_026 = bpy.data.objects.new('70000tc1.026', me_mesh_021)
ob_70000tc1_027 = bpy.data.objects.new('70000tc1.027', me_mesh_027)
ob_70000tc1_028 = bpy.data.objects.new('70000tc1.028', me_mesh_028)
ob_003 = bpy.data.objects.new('平面.003', me_005)

# ---- transforms, parenting, visibility, modifiers, constraints
ob_70000tc1.location = (0.0, -19.5, 2.332)
ob_70000tc1_001.location = (-1.4, -9.75, 2.162)
ob_70000tc1_002.location = (-1.35, -9.75, 3.425)
ob_70000tc1_003.location = (-1.22, -9.75, 3.55)
ob_70000tc1_004.location = (0.0, -19.5, 0.5625)
ob_70000tc1_005.location = (-1.2, -9.675, 0.5125)
ob_70000tc1_006.location = (0.0, -19.3, 0.5125)
ob_70000tc1_007.location = (-0.93, -10.0, 3.75)
ob_70000tc1_008.location = (0.0, -13.0, 3.85)
ob_70000tc1_009.location = (-0.64, -10.0, 3.975)
ob_70000tc1_010.location = (0.0, -19.3, 3.845)
ob_70000tc1_011.location = (1.4, -9.75, 2.162)
ob_70000tc1_012.location = (1.355, -9.75, 3.425)
ob_70000tc1_013.location = (1.225, -9.75, 3.55)
ob_70000tc1_014.location = (0.64, -10.0, 3.975)
ob_70000tc1_015.location = (0.93, -10.0, 3.75)
ob_70000tc1_016.location = (1.2, -9.675, 0.5125)
ob_70000tc1_017.location = (-1.118e-08, 0.3, 2.16)
ob_70000tc1_018.location = (1.395, 0.075, 1.875)
ob_70000tc1_019.location = (0.0, -9.75, -0.1)
ob_70000tc1_020.location = (-1.395, 0.075, 1.875)
ob_light.location = (4.076, 1.005, 5.904)
ob_light.rotation_euler = (0.6503, 0.05522, 1.866)
ob_light.lock_rotations_4d = False
ob_light.empty_display_type = 'ARROWS'
ob_light.color = (0.0, 0.0, 0.0, 0.0)
ob_light.lineart.crease_threshold = 0.0
ob_camera.location = (7.359, -6.926, 4.958)
ob_camera.rotation_euler = (1.109, 0.0, 0.8149)
ob_camera.lock_rotations_4d = False
ob_camera.empty_display_type = 'ARROWS'
ob_camera.color = (0.0, 0.0, 0.0, 0.0)
ob_camera.display_type = 'WIRE'
ob_camera.lineart.crease_threshold = 0.0
ob_x.location = (5.635, -9.676, 2.308)
ob_x.rotation_euler = (0.0, 1.571, 0.0)
ob_x.scale = (1.377, 9.718, 1.0)
ob_001.location = (4.309, -19.47, 2.432)
ob_001.rotation_euler = (1.571, 0.0, 0.0)
ob_001.scale = (1.391, 1.491, 1.0)
ob_002.location = (4.286, -19.28, 0.5422)
ob_002.rotation_euler = (1.571, -0.0, 0.0)
ob_002.scale = (1.302, 0.4704, 1.0)
ob_70000tc1_021.location = (5.253, -10.0, 3.959)
ob_70000tc1_022.location = (4.963, -10.0, 4.184)
ob_70000tc1_023.location = (3.683, -10.0, 4.184)
ob_70000tc1_024.location = (4.323, -13.0, 4.059)
ob_70000tc1_025.location = (3.393, -10.0, 3.959)
ob_004.location = (4.234, -10.39, 3.699)
ob_004.scale = (1.226, 10.39, 1.0)
ob_70000tc1_026.location = (5.446, -9.675, 0.5125)
ob_70000tc1_027.location = (3.198, -9.675, 0.5125)
ob_70000tc1_028.location = (4.274, -9.533, -0.1)
ob_003.location = (2.896, -9.676, 2.308)
ob_003.rotation_euler = (0.0, 1.571, 0.0)
ob_003.scale = (1.377, 9.718, 1.0)

# ---- collection membership
scene.collection.objects.link(ob_70000tc1)
scene.collection.objects.link(ob_70000tc1_001)
scene.collection.objects.link(ob_70000tc1_002)
scene.collection.objects.link(ob_70000tc1_003)
scene.collection.objects.link(ob_70000tc1_004)
scene.collection.objects.link(ob_70000tc1_005)
scene.collection.objects.link(ob_70000tc1_006)
scene.collection.objects.link(ob_70000tc1_007)
scene.collection.objects.link(ob_70000tc1_008)
scene.collection.objects.link(ob_70000tc1_009)
scene.collection.objects.link(ob_70000tc1_010)
scene.collection.objects.link(ob_70000tc1_011)
scene.collection.objects.link(ob_70000tc1_012)
scene.collection.objects.link(ob_70000tc1_013)
scene.collection.objects.link(ob_70000tc1_014)
scene.collection.objects.link(ob_70000tc1_015)
scene.collection.objects.link(ob_70000tc1_016)
scene.collection.objects.link(ob_70000tc1_017)
scene.collection.objects.link(ob_70000tc1_018)
scene.collection.objects.link(ob_70000tc1_019)
scene.collection.objects.link(ob_70000tc1_020)
col_collection.objects.link(ob_light)
col_collection.objects.link(ob_camera)
col_collection.objects.link(ob_x)
col_collection.objects.link(ob_001)
col_collection.objects.link(ob_002)
col_collection.objects.link(ob_70000tc1_021)
col_collection.objects.link(ob_70000tc1_022)
col_collection.objects.link(ob_70000tc1_023)
col_collection.objects.link(ob_70000tc1_024)
col_collection.objects.link(ob_70000tc1_025)
col_collection.objects.link(ob_004)
col_collection.objects.link(ob_70000tc1_026)
col_collection.objects.link(ob_70000tc1_027)
col_collection.objects.link(ob_70000tc1_028)
col_collection.objects.link(ob_003)

# ---- scene / render settings (as saved in the file)
scene.camera = ob_camera
scene.frame_start = 1; scene.frame_end = 250; scene.frame_set(1)
scene.render.engine = 'BLENDER_EEVEE_NEXT'
scene.cycles.sampling_pattern = 'TABULATED_SOBOL'
bpy.context.view_layer.update()
